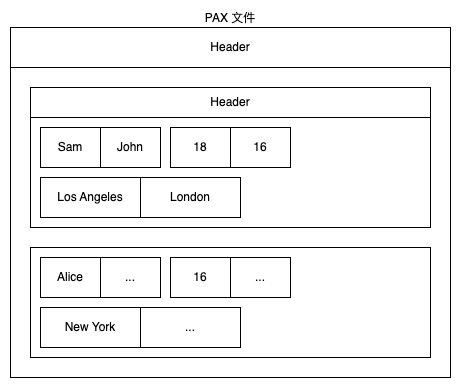

The diagram above was exported from draw.io. Its source (the exported page's mxGraphModel, read from the mxfile embedded in the PNG):
<mxGraphModel dx="490" dy="733" grid="1" gridSize="10" guides="1" tooltips="1" connect="1" arrows="1" fold="1" page="1" pageScale="1" pageWidth="850" pageHeight="1100" math="0" shadow="0">
  <root>
    <mxCell id="0" />
    <mxCell id="1" parent="0" />
    <mxCell id="fYAeQXSOG5hhNHZVsey1-1" value="PAX 文件" style="rounded=0;whiteSpace=wrap;html=1;verticalAlign=bottom;labelPosition=center;verticalLabelPosition=top;align=center;" vertex="1" parent="1">
      <mxGeometry x="80" y="160" width="440" height="350" as="geometry" />
    </mxCell>
    <mxCell id="fYAeQXSOG5hhNHZVsey1-2" value="Header" style="rounded=0;whiteSpace=wrap;html=1;" vertex="1" parent="1">
      <mxGeometry x="80" y="160" width="440" height="40" as="geometry" />
    </mxCell>
    <mxCell id="fYAeQXSOG5hhNHZVsey1-3" value="" style="rounded=0;whiteSpace=wrap;html=1;" vertex="1" parent="1">
      <mxGeometry x="100" y="220" width="400" height="140" as="geometry" />
    </mxCell>
    <mxCell id="fYAeQXSOG5hhNHZVsey1-4" value="" style="rounded=0;whiteSpace=wrap;html=1;" vertex="1" parent="1">
      <mxGeometry x="100" y="380" width="400" height="110" as="geometry" />
    </mxCell>
    <mxCell id="fYAeQXSOG5hhNHZVsey1-5" value="Header" style="rounded=0;whiteSpace=wrap;html=1;" vertex="1" parent="1">
      <mxGeometry x="100" y="220" width="400" height="30" as="geometry" />
    </mxCell>
    <mxCell id="fYAeQXSOG5hhNHZVsey1-6" value="Sam" style="rounded=0;whiteSpace=wrap;html=1;" vertex="1" parent="1">
      <mxGeometry x="110" y="260" width="60" height="40" as="geometry" />
    </mxCell>
    <mxCell id="fYAeQXSOG5hhNHZVsey1-7" value="John" style="rounded=0;whiteSpace=wrap;html=1;" vertex="1" parent="1">
      <mxGeometry x="170" y="260" width="60" height="40" as="geometry" />
    </mxCell>
    <mxCell id="fYAeQXSOG5hhNHZVsey1-8" value="18" style="rounded=0;whiteSpace=wrap;html=1;" vertex="1" parent="1">
      <mxGeometry x="240" y="260" width="60" height="40" as="geometry" />
    </mxCell>
    <mxCell id="fYAeQXSOG5hhNHZVsey1-9" value="16" style="rounded=0;whiteSpace=wrap;html=1;" vertex="1" parent="1">
      <mxGeometry x="300" y="260" width="60" height="40" as="geometry" />
    </mxCell>
    <mxCell id="fYAeQXSOG5hhNHZVsey1-10" value="Los Angeles" style="rounded=0;whiteSpace=wrap;html=1;" vertex="1" parent="1">
      <mxGeometry x="110" y="310" width="100" height="40" as="geometry" />
    </mxCell>
    <mxCell id="fYAeQXSOG5hhNHZVsey1-11" value="London" style="rounded=0;whiteSpace=wrap;html=1;" vertex="1" parent="1">
      <mxGeometry x="210" y="310" width="100" height="40" as="geometry" />
    </mxCell>
    <mxCell id="fYAeQXSOG5hhNHZVsey1-12" value="Alice" style="rounded=0;whiteSpace=wrap;html=1;" vertex="1" parent="1">
      <mxGeometry x="110" y="390" width="60" height="40" as="geometry" />
    </mxCell>
    <mxCell id="fYAeQXSOG5hhNHZVsey1-13" value="..." style="rounded=0;whiteSpace=wrap;html=1;" vertex="1" parent="1">
      <mxGeometry x="170" y="390" width="60" height="40" as="geometry" />
    </mxCell>
    <mxCell id="fYAeQXSOG5hhNHZVsey1-14" value="16" style="rounded=0;whiteSpace=wrap;html=1;" vertex="1" parent="1">
      <mxGeometry x="240" y="390" width="60" height="40" as="geometry" />
    </mxCell>
    <mxCell id="fYAeQXSOG5hhNHZVsey1-15" value="..." style="rounded=0;whiteSpace=wrap;html=1;" vertex="1" parent="1">
      <mxGeometry x="300" y="390" width="60" height="40" as="geometry" />
    </mxCell>
    <mxCell id="fYAeQXSOG5hhNHZVsey1-16" value="New York" style="rounded=0;whiteSpace=wrap;html=1;" vertex="1" parent="1">
      <mxGeometry x="110" y="440" width="100" height="40" as="geometry" />
    </mxCell>
    <mxCell id="fYAeQXSOG5hhNHZVsey1-17" value="..." style="rounded=0;whiteSpace=wrap;html=1;" vertex="1" parent="1">
      <mxGeometry x="210" y="440" width="100" height="40" as="geometry" />
    </mxCell>
  </root>
</mxGraphModel>